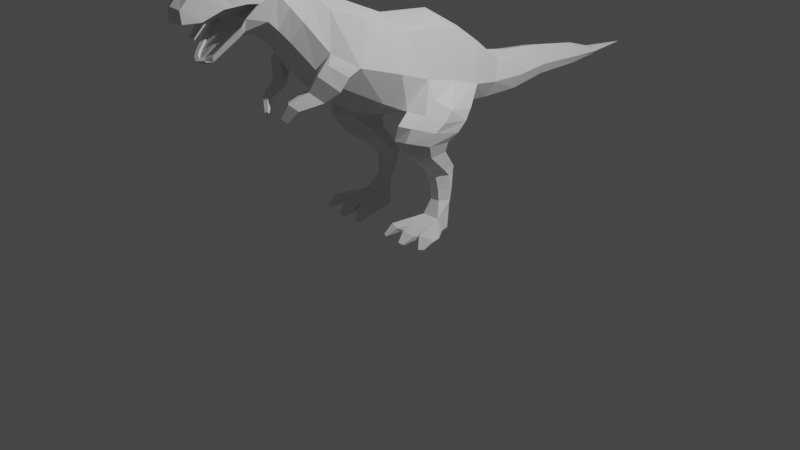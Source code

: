 # Source: Dinosaur.blend  (saved by Blender 3.3.6; exported with 4.5.12 LTS)
import bpy
from mathutils import Matrix  # noqa: F401  (used for matrix-valued properties, if any)

bpy.ops.wm.read_factory_settings(use_empty=True)
scene = bpy.context.scene
scene.name = 'Scene'

# ---- collections
col_references = bpy.data.collections.new('References'); scene.collection.children.link(col_references)
col_collection = bpy.data.collections.new('Collection'); scene.collection.children.link(col_collection)

# ---- world
world_world = bpy.data.worlds.new('World'); scene.world = world_world
world_world.use_nodes = True; world_world.node_tree.nodes.clear()
_N = world_world.node_tree.nodes; _L = world_world.node_tree.links
n0 = _N.new('ShaderNodeOutputWorld'); n0.name = 'World Output'; n0.location = (300, 300)
n1 = _N.new('ShaderNodeBackground'); n1.name = 'Background'; n1.location = (10, 300)
n1.inputs[0].default_value = (0.05088, 0.05088, 0.05088, 1.0)
_L.new(n1.outputs[0], n0.inputs[0])
n0.is_active_output = True
world_world.color = (0.05088, 0.05088, 0.05088)
world_world.use_sun_shadow = False
world_world.sun_shadow_jitter_overblur = 0.0

# ---- cameras
cam_camera = bpy.data.cameras.new('Camera')
cam_camera.clip_end = 100.0
cam_camera.ortho_scale = 7.314

# ---- lights
light_light = bpy.data.lights.new('Light', 'POINT')
light_light.transmission_factor = 0.0
light_light.energy = 1000.0
light_light.shadow_soft_size = 0.1
light_light.shadow_maximum_resolution = 0.006
light_light.use_absolute_resolution = True

# ---- meshes
me_plane = bpy.data.meshes.new('Plane')
me_plane.from_pydata([(0.3756, -0.6122, 2.086), (0.3551, -0.8709, 1.46), (0.3111, 0.4012, 1.774), (0.2992, 0.2192, 1.195), (0.3606, -0.04742, 2.021), (0.4225, -0.6359, 1.345), (0.209, 0.8248, 1.469), (0.2023, 0.6502, 1.113), (0.0, -2.493, 2.795), (0.0, -2.16, 2.282), (0.1716, 1.174, 1.409), (0.0, -2.251, 2.927), (0.0, -2.013, 2.269), (0.0, -1.929, 2.991), (0.0, -1.821, 2.106), (0.0, -1.538, 2.671), (0.0, -1.672, 1.894), (0.0, -1.354, 2.475), (0.0, -1.353, 1.565), (0.174, 1.138, 1.085), (0.0, -1.017, 2.378), (0.0, 2.619, 1.176), (0.1336, 1.635, 1.369), (0.1381, 1.609, 1.127), (0.09798, 2.251, 1.271), (0.09605, 2.231, 1.101), (0.0, 2.61, 1.105), (0.0, 2.227, 1.058), (0.0661, 2.612, 1.117), (0.0, 2.255, 1.295), (0.06828, 2.618, 1.168), (0.0, 1.605, 1.064), (0.3692, -1.052, 2.292), (0.349, -1.37, 1.737), (0.2574, -1.387, 2.413), (0.2434, -1.536, 1.897), (0.1764, -1.567, 2.612), (0.164, -1.743, 2.174), (0.2144, -1.934, 2.923), (0.2027, -1.991, 2.411), (0.1078, -2.238, 2.79), (0.149, -2.186, 2.36), (0.1324, -2.475, 2.755), (0.104, -2.365, 2.221), (0.09197, -2.635, 2.733), (0.07851, -2.465, 2.146), (0.0, 1.642, 1.401), (0.0, 1.13, 1.003), (0.07426, -2.532, 2.157), (0.08214, -2.742, 2.623), (0.4829, -0.7546, 1.742), (0.3832, 0.3449, 1.368), (0.4549, -0.3983, 1.608), (0.2745, 0.7291, 1.273), (0.0, 1.181, 1.455), (0.0, 0.6067, 1.025), (0.0, 0.8509, 1.521), (0.0, -0.6644, 1.214), (0.0, -0.003609, 2.117), (0.2264, 1.153, 1.232), (0.0, 0.09776, 1.095), (0.1775, 1.619, 1.237), (0.1274, 2.24, 1.178), (0.0, 0.437, 1.854), (0.0, -0.935, 1.305), (0.07976, 2.615, 1.14), (0.0, -0.5741, 2.179), (0.4746, -1.239, 1.91), (0.3309, -1.449, 2.053), (0.2418, -1.657, 2.348), (0.2757, -1.951, 2.667), (0.1961, -2.249, 2.81), (0.1652, -2.404, 2.598), (0.07464, -2.716, 2.52), (0.19, -2.214, 2.483), (0.157, -2.385, 2.313), (0.1666, -1.7, 2.737), (0.1547, -1.855, 2.296), (0.2292, -1.782, 2.498), (0.1913, -2.192, 2.852), (0.196, -2.213, 2.83), (0.1656, -2.319, 2.803), (0.1307, -2.259, 2.298), (0.1765, -2.293, 2.798), (0.2016, -2.257, 2.419), (0.0, -2.36, 2.169), (0.0, -2.645, 2.776), (0.0, -2.46, 2.111), (0.0, -2.564, 2.134), (0.0, -2.776, 2.646), (0.0, -2.58, 2.162), (0.0, -1.676, 2.797), (0.0, -1.905, 2.194), (0.0, -2.101, 2.951), (0.0, -2.371, 2.837), (0.0, -2.26, 2.226), (0.0, 3.149, 1.126), (0.3209, -0.1897, 1.287), (0.3359, 0.1769, 1.897), (0.0, 0.2167, 1.986), (0.4275, -0.01413, 1.505), (0.0, -0.2833, 1.155), (0.6598, -0.3754, 1.228), (0.5971, -0.03037, 1.145), (0.5432, 0.09347, 1.235), (0.5709, -0.541, 1.315), (0.546, -0.4021, 1.426), (0.6438, -0.2689, 1.324), (0.3216, -0.1473, 0.3157), (0.3666, -0.077, 0.3147), (0.3528, -0.2392, 0.3167), (0.4967, -0.1216, 0.3154), (0.462, -0.08654, 0.3149), (0.4452, -0.2261, 0.3164), (0.3278, -0.156, 0.2168), (0.3917, -0.1138, 0.2113), (0.336, -0.3245, 0.1719), (0.5083, -0.1945, 0.2035), (0.469, -0.1081, 0.2111), (0.517, -0.3108, 0.1706), (0.2885, -0.1877, 0.04279), (0.3779, -0.1366, 0.09346), (0.2724, -0.2524, 0.02834), (0.5283, -0.1861, 0.04556), (0.4642, -0.1299, 0.09329), (0.5238, -0.2547, 0.02725), (0.3277, -0.3804, 0.8857), (0.3559, -0.5396, 1.195), (0.3559, -0.6136, 1.062), (0.3614, -0.009171, 1.029), (0.3634, -0.2136, 0.8703), (0.4011, -0.1928, 0.9547), (0.3796, -0.6504, 0.9055), (0.4642, -0.7893, 1.252), (0.4308, -0.8031, 1.1), (0.6541, -0.4953, 1.157), (0.5495, -0.4389, 0.8622), (0.6208, -0.5336, 1.022), (0.5143, -0.2148, 0.856), (0.6005, -0.1373, 1.055), (0.5578, -0.2274, 0.9677), (0.5581, -0.7144, 1.234), (0.4938, -0.6048, 0.8979), (0.5308, -0.7574, 1.095), (0.3005, -0.1259, 0.426), (0.2846, -0.1925, 0.6521), (0.2793, -0.1328, 0.5677), (0.3496, -0.0576, 0.6519), (0.3478, -0.04591, 0.4269), (0.3413, -0.01671, 0.5707), (0.3347, -0.2415, 0.4299), (0.3234, -0.3257, 0.6578), (0.3207, -0.2654, 0.5701), (0.4852, -0.1964, 0.6487), (0.485, -0.1126, 0.4283), (0.4746, -0.1182, 0.5666), (0.4473, -0.04643, 0.4271), (0.4675, -0.05029, 0.647), (0.4559, -0.04786, 0.5694), (0.4302, -0.295, 0.6566), (0.4284, -0.2219, 0.4294), (0.4148, -0.243, 0.5699), (0.639, -0.4109, 0.03964), (0.2195, -0.4593, 0.04512), (0.5169, -0.5232, 0.1242), (0.3672, -0.5207, 0.1227), (0.5363, -0.5455, 0.06885), (0.363, -0.5556, 0.057), (0.3597, -0.6261, 0.09335), (0.518, -0.6267, 0.09237), (0.5158, -0.6121, 0.04427), (0.3596, -0.6122, 0.04581), (0.5834, -0.6283, 0.1142), (0.5725, -0.6126, 0.06592), (0.6943, -0.5898, 0.1214), (0.705, -0.5676, 0.07492), (0.3001, -0.6258, 0.05673), (0.2973, -0.6428, 0.1045), (0.1702, -0.5878, 0.06392), (0.1903, -0.6123, 0.1106), (0.4054, -0.7326, 0.01972), (0.4725, -0.732, 0.01887), (0.4725, -0.7089, 0.002339), (0.4054, -0.7092, 0.003767), (0.656, -0.71, 0.03084), (0.6485, -0.6842, 0.02185), (0.7023, -0.6945, 0.03679), (0.7008, -0.6668, 0.02856), (0.2375, -0.7025, 0.0118), (0.2312, -0.7286, 0.02065), (0.1827, -0.6873, 0.01762), (0.1861, -0.7161, 0.02544), (0.4598, -1.357, 1.849), (0.4297, -1.433, 1.726), (0.3623, -1.503, 1.964), (0.3241, -1.598, 1.886), (0.196, -1.597, 1.738), (0.2669, -1.486, 1.63), (0.2501, -1.638, 1.73), (0.321, -1.527, 1.623), (0.227, -1.737, 1.573), (0.1797, -1.811, 1.645), (0.1909, -1.709, 1.578), (0.1436, -1.783, 1.65), (0.1143, -1.849, 1.504), (0.0908, -1.831, 1.507), (0.145, -1.801, 1.457), (0.1215, -1.782, 1.46), (0.1573, -2.394, 2.776), (0.1451, -2.302, 2.834), (0.2044, -2.106, 2.875), (0.1581, -2.22, 2.865), (0.144, -2.258, 2.855), (0.2631, -2.106, 2.593), (0.2402, -2.212, 2.606), (0.2192, -2.31, 2.598), (0.1584, -2.595, 2.514), (0.101, -2.741, 2.513), (0.1983, -2.409, 2.59), (0.1862, -2.304, 2.605), (0.07566, -2.544, 2.174), (0.1167, -2.494, 2.213), (0.2223, -2.226, 2.484), (0.129, -2.079, 2.57), (-0.0008937, -2.546, 2.179), (0.0, -2.786, 2.513), (0.1699, -2.244, 2.419), (0.1245, -2.373, 2.312), (0.2072, -2.205, 2.613), (0.2295, -2.102, 2.6), (2.54e-07, -2.749, 2.52), (0.085, -2.48, 2.218), (0.1258, -2.587, 2.522), (0.05187, -2.521, 2.188), (0.1719, -2.228, 2.406), (0.0, -2.215, 2.394), (0.0, -2.36, 2.294), (0.125, -2.36, 2.296), (0.1862, -2.306, 2.626), (0.0, -2.31, 2.625), (0.0, -2.207, 2.633), (0.2072, -2.205, 2.633), (0.2291, -2.107, 2.62), (0.0, -2.104, 2.62), (0.0, -2.074, 2.553), (0.0, -2.482, 2.202), (0.0, -2.533, 2.163), (0.0, -2.415, 2.617), (0.0, -2.604, 2.541), (0.0, -2.749, 2.541), (0.0837, -2.467, 2.202), (0.126, -2.592, 2.542), (0.1653, -2.408, 2.618), (0.07452, -2.716, 2.541), (0.0492, -2.508, 2.172), (0.1194, -2.127, 2.524), (0.0, -2.175, 2.458), (0.1923, -2.198, 2.469), (0.0, -2.113, 2.517), (0.0, -2.011, 2.612), (0.2275, -2.021, 2.641), (0.0, -2.321, 2.515), (0.0, -2.333, 2.549), (0.08855, -2.329, 2.507), (0.09501, -2.345, 2.55), (0.0, -2.482, 2.469), (0.0, -2.487, 2.483), (0.05388, -2.485, 2.467), (0.05649, -2.492, 2.484), (0.0, -2.593, 2.346), (0.0, -2.597, 2.357), (0.03261, -2.596, 2.343), (0.03487, -2.601, 2.358)], [], [(50, 1, 5, 52), (51, 3, 7, 53), (53, 7, 19, 59), (45, 48, 88, 87), (96, 28, 26), (25, 23, 31, 27), (23, 19, 47, 31), (2, 6, 56, 63), (22, 24, 29, 46), (7, 3, 60, 55), (10, 22, 46, 54), (48, 220, 90, 88), (6, 10, 54, 56), (19, 7, 55, 47), (59, 61, 22, 10), (43, 45, 87, 85), (61, 62, 24, 22), (5, 1, 64, 57), (61, 23, 25, 62), (44, 42, 8, 86), (65, 28, 96), (98, 2, 63, 99), (65, 96, 30), (62, 65, 30, 24), (41, 82, 95, 9), (62, 25, 28, 65), (97, 5, 57, 101), (50, 0, 32, 67), (67, 32, 34, 68), (68, 34, 36, 69), (78, 76, 38, 70), (80, 79, 40, 71), (215, 208, 42, 218), (218, 42, 44, 216), (24, 30, 21, 29), (216, 44, 49, 217), (45, 221, 220, 48), (43, 75, 221, 45), (82, 84, 75, 43), (39, 70, 222, 41), (77, 78, 70, 39), (35, 68, 69, 37), (67, 68, 194, 192), (1, 50, 67, 33), (42, 208, 94, 8), (0, 4, 58, 66), (39, 41, 9, 12), (40, 79, 211, 212), (82, 43, 85, 95), (19, 23, 61, 59), (81, 40, 212, 209), (37, 77, 92, 14), (38, 76, 91, 13), (210, 38, 13, 93), (6, 53, 59, 10), (2, 51, 53, 6), (0, 50, 52, 4), (98, 100, 51, 2), (37, 69, 78, 77), (69, 36, 76, 78), (70, 38, 210, 213), (41, 222, 84, 82), (71, 40, 81, 83), (35, 37, 14, 16), (36, 34, 17, 15), (28, 25, 27, 26), (32, 0, 66, 20), (30, 96, 21), (1, 33, 18, 64), (49, 44, 86, 89), (76, 36, 15, 91), (34, 32, 20, 17), (77, 39, 12, 92), (33, 35, 16, 18), (217, 49, 89, 225), (4, 52, 100, 98), (3, 97, 101, 60), (4, 98, 99, 58), (3, 51, 104, 103), (107, 102, 103, 104), (106, 105, 102, 107), (52, 5, 105, 106), (150, 144, 108, 110), (51, 100, 107, 104), (100, 52, 106, 107), (3, 103, 139, 129), (102, 105, 141, 135), (97, 3, 129, 127), (138, 136, 153, 157), (154, 160, 113, 111), (160, 150, 110, 113), (132, 126, 145, 151), (136, 142, 159, 153), (105, 5, 133, 141), (156, 154, 111, 112), (103, 102, 135, 139), (5, 97, 127, 133), (113, 110, 116, 119), (110, 108, 114, 116), (148, 156, 112, 109), (142, 132, 151, 159), (130, 138, 157, 147), (117, 119, 125, 123), (114, 115, 121, 120), (109, 112, 118, 115), (112, 111, 117, 118), (108, 109, 115, 114), (111, 113, 119, 117), (120, 121, 124, 123), (122, 120, 123, 125), (116, 114, 120, 122), (116, 122, 163), (115, 118, 124, 121), (118, 117, 123, 124), (167, 166, 170, 171), (125, 119, 162), (122, 125, 166, 167), (119, 116, 165, 164), (127, 129, 131, 128), (128, 131, 130, 126), (133, 127, 128, 134), (134, 128, 126, 132), (136, 138, 140, 137), (137, 140, 139, 135), (142, 136, 137, 143), (143, 137, 135, 141), (138, 130, 131, 140), (140, 131, 129, 139), (132, 142, 143, 134), (134, 143, 141, 133), (144, 148, 109, 108), (145, 147, 149, 146), (146, 149, 148, 144), (151, 145, 146, 152), (152, 146, 144, 150), (154, 156, 158, 155), (155, 158, 157, 153), (160, 154, 155, 161), (161, 155, 153, 159), (156, 148, 149, 158), (158, 149, 147, 157), (150, 160, 161, 152), (152, 161, 159, 151), (126, 130, 147, 145), (166, 125, 162), (167, 165, 177, 176), (119, 164, 172, 174), (122, 167, 163), (173, 175, 187, 185), (178, 176, 188, 190), (168, 171, 183, 180), (166, 162, 175, 173), (163, 167, 176, 178), (164, 165, 168, 169), (162, 119, 174, 175), (165, 116, 179, 177), (166, 164, 169, 170), (164, 166, 173, 172), (116, 163, 178, 179), (165, 167, 171, 168), (181, 180, 183, 182), (171, 170, 182, 183), (177, 179, 191, 189), (169, 168, 180, 181), (175, 174, 186, 187), (172, 173, 185, 184), (179, 178, 190, 191), (170, 169, 181, 182), (176, 177, 189, 188), (174, 172, 184, 186), (184, 185, 187, 186), (188, 189, 191, 190), (193, 192, 194, 195), (33, 67, 192, 193), (33, 193, 199, 197), (68, 35, 195, 194), (199, 198, 201, 200), (193, 195, 198, 199), (35, 33, 197, 196), (195, 35, 196, 198), (197, 199, 200, 202), (198, 196, 203, 201), (196, 197, 202, 203), (203, 202, 207, 205), (205, 207, 206, 204), (202, 200, 206, 207), (200, 201, 204, 206), (201, 203, 205, 204), (81, 209, 94, 208), (211, 79, 210, 93), (209, 212, 11, 94), (212, 211, 93, 11), (80, 71, 214, 213), (79, 80, 213, 210), (71, 83, 215, 214), (83, 81, 208, 215), (73, 232, 216, 217), (232, 72, 218, 216), (72, 219, 215, 218), (228, 229, 213, 214), (231, 233, 220, 221), (227, 231, 221, 75), (74, 226, 84, 222), (260, 74, 222, 70), (229, 260, 70, 213), (219, 228, 214, 215), (226, 227, 75, 84), (233, 224, 90, 220), (230, 73, 217, 225), (229, 228, 241, 242), (73, 230, 249, 253), (219, 72, 252, 238), (224, 233, 254, 246), (260, 229, 242), (72, 232, 251, 252), (227, 226, 234, 237), (74, 260, 257), (232, 73, 253, 251), (228, 219, 238, 241), (226, 74, 257, 234), (254, 250, 245, 246), (237, 234, 235, 236), (241, 238, 239, 240), (260, 242, 243, 259), (250, 237, 236, 245), (251, 253, 249, 248), (234, 257, 256, 235), (252, 251, 248, 247), (223, 244, 262, 264), (238, 252, 247, 239), (242, 241, 240, 243), (233, 231, 250, 254), (231, 227, 237, 250), (255, 258, 256, 257), (244, 223, 260, 259), (223, 255, 257, 260), (263, 264, 268, 267), (255, 223, 264, 263), (258, 255, 263, 261), (268, 266, 270, 272), (261, 263, 267, 265), (264, 262, 266, 268), (271, 272, 270, 269), (267, 268, 272, 271), (265, 267, 271, 269)])
_uv = me_plane.uv_layers.new(name='UVMap')
_uv.uv.foreach_set('vector', [0.5, 0.0, 0.8224, 0.0, 0.8224, 0.4358, 0.5, 0.568, 0.5537, 0.9904, 0.8224, 0.9423, 0.8224, 1.0, 0.5, 1.0, 0.5, 1.0, 0.8224, 1.0, 0.8224, 1.0, 0.5, 1.0, 0.9504, 0.0, 0.9461, 0.0, 1.0, 0.0, 1.0, 0.0, 0.09521, 1.0, 0.8224, 1.0, 1.0, 1.0, 0.8224, 1.0, 0.8224, 1.0, 1.0, 1.0, 1.0, 1.0, 0.0, 0.0, 0.0, 0.0, 0.0, 0.0, 0.0, 0.0, 0.1056, 1.0, 0.1056, 1.0, 0.0, 1.0, 0.0, 1.0, 0.0, 0.0, 0.0, 0.0, 0.0, 0.0, 0.0, 0.0, 0.8224, 1.0, 0.8224, 0.9423, 1.0, 1.0, 1.0, 1.0, 0.0, 0.0, 0.0, 0.0, 0.0, 0.0, 0.0, 0.0, 0.9461, 0.0, 0.9267, 0.0, 0.9632, 0.0, 1.0, 0.0, 0.1056, 1.0, 0.1056, 1.0, 0.0, 1.0, 0.0, 1.0, 0.8224, 1.0, 0.8224, 1.0, 1.0, 1.0, 1.0, 1.0, 0.0, 0.0, 0.0, 0.0, 0.0, 0.0, 0.0, 0.0, 0.9383, 0.0, 0.9504, 0.0, 1.0, 0.0, 1.0, 0.0, 0.0, 0.0, 0.0, 0.0, 0.0, 0.0, 0.0, 0.0, 0.8224, 0.4358, 0.8224, 0.0, 1.0, 0.0, 1.0, 0.2621, 0.5, 1.0, 0.8224, 1.0, 0.8224, 1.0, 0.5, 1.0, 0.08248, 0.0, 0.09693, 0.0, 0.0, 0.0, 0.0, 0.0, 0.5, 1.0, 0.8224, 1.0, 0.09521, 1.0, 0.1056, 0.75, 0.1056, 1.0, 0.0, 1.0, 0.0, 0.75, 0.0, 0.0, 0.0, 0.0, 0.0, 0.0, 0.0, 0.0, 0.0, 0.0, 0.0, 0.0, 0.0, 0.0, 0.9027, 0.0, 0.9205, 0.0, 1.0, 0.0, 1.0, 0.0, 0.5, 1.0, 0.8224, 1.0, 0.8224, 1.0, 0.5, 1.0, 0.8224, 0.6899, 0.8224, 0.4358, 1.0, 0.2621, 1.0, 0.631, 0.5, 0.0, 0.1056, 0.0, 0.1056, 0.0, 0.5, 0.0, 0.5, 0.0, 0.1056, 0.0, 0.1056, 0.0, 0.5, 0.0, 0.5, 0.0, 0.1056, 0.0, 0.1056, 0.0, 0.5, 0.0, 0.5, 0.0, 0.1056, 0.0, 0.1056, 0.0, 0.5, 0.0, 0.1796, 0.0, 0.1052, 0.0, 0.1056, 0.0, 0.2014, 0.0, 0.5, 0.0, 0.1056, 0.0, 0.09693, 0.0, 0.5, 0.0, 0.5, 0.0, 0.09693, 0.0, 0.08248, 0.0, 0.5, 0.0, 0.0, 0.0, 0.0, 0.0, 0.0, 0.0, 0.0, 0.0, 0.5, 0.0, 0.08248, 0.0, 0.1389, 0.0, 0.5, 0.0, 0.9504, 0.0, 0.8603, 0.0, 0.9267, 0.0, 0.9461, 0.0, 0.9383, 0.0, 0.8262, 0.0, 0.8603, 0.0, 0.9504, 0.0, 0.9205, 0.0, 0.7761, 0.0, 0.8262, 0.0, 0.9383, 0.0, 0.8224, 0.0, 0.5, 0.0, 0.7261, 0.0, 0.9027, 0.0, 0.8224, 0.0, 0.5, 0.0, 0.5, 0.0, 0.8224, 0.0, 0.8224, 0.0, 0.5, 0.0, 0.5, 0.0, 0.8224, 0.0, 0.5, 0.0, 0.5, 0.0, 0.6333, 0.0, 0.6333, 0.0, 0.8224, 0.0, 0.5, 0.0, 0.5, 0.0, 0.8224, 0.0, 0.09693, 0.0, 0.1056, 0.0, 0.0, 0.0, 0.0, 0.0, 0.1056, 0.0, 0.1056, 0.5, 0.0, 0.5, 0.0, 0.0, 0.8224, 0.0, 0.9027, 0.0, 1.0, 0.0, 1.0, 0.0, 0.1056, 0.0, 0.1052, 0.0, 0.01954, 0.0, 0.07288, 0.0, 0.9205, 0.0, 0.9383, 0.0, 1.0, 0.0, 1.0, 0.0, 0.0, 0.0, 0.0, 0.0, 0.0, 0.0, 0.0, 0.0, 0.1112, 0.0, 0.1056, 0.0, 0.07288, 0.0, 0.09037, 0.0, 0.8224, 0.0, 0.8224, 0.0, 1.0, 0.0, 1.0, 0.0, 0.1056, 0.0, 0.1056, 0.0, 0.0, 0.0, 0.0, 0.0, 0.1056, 0.0, 0.1056, 0.0, 0.0, 0.0, 0.0, 0.0, 0.1056, 1.0, 0.5, 1.0, 0.5, 1.0, 0.1056, 1.0, 0.1056, 1.0, 0.5537, 0.9904, 0.5, 1.0, 0.1056, 1.0, 0.1056, 0.0, 0.5, 0.0, 0.5, 0.568, 0.1056, 0.5, 0.1056, 0.75, 0.5, 0.784, 0.5537, 0.9904, 0.1056, 1.0, 0.8224, 0.0, 0.5, 0.0, 0.5, 0.0, 0.8224, 0.0, 0.5, 0.0, 0.1056, 0.0, 0.1056, 0.0, 0.5, 0.0, 0.5, 0.0, 0.1056, 0.0, 0.1056, 0.0, 0.5, 0.0, 0.9027, 0.0, 0.7261, 0.0, 0.7761, 0.0, 0.9205, 0.0, 0.2014, 0.0, 0.1056, 0.0, 0.1112, 0.0, 0.164, 0.0, 0.8224, 0.0, 0.8224, 0.0, 1.0, 0.0, 1.0, 0.0, 0.1056, 0.0, 0.1056, 0.0, 0.0, 0.0, 0.0, 0.0, 0.8224, 1.0, 0.8224, 1.0, 1.0, 1.0, 1.0, 1.0, 0.1056, 0.0, 0.1056, 0.0, 0.0, 0.0, 0.0, 0.0, 0.0, 0.0, 0.0, 0.0, 0.0, 0.0, 0.8224, 0.0, 0.8224, 0.0, 1.0, 0.0, 1.0, 0.0, 0.1389, 0.0, 0.08248, 0.0, 0.0, 0.0, 0.0, 0.0, 0.1056, 0.0, 0.1056, 0.0, 0.0, 0.0, 0.0, 0.0, 0.1056, 0.0, 0.1056, 0.0, 0.0, 0.0, 0.0, 0.0, 0.8224, 0.0, 0.8224, 0.0, 1.0, 0.0, 1.0, 0.0, 0.8224, 0.0, 0.8224, 0.0, 1.0, 0.0, 1.0, 0.0, 0.5, 0.0, 0.1389, 0.0, 0.0, 0.0, 0.5, 0.0, 0.1056, 0.5, 0.5, 0.568, 0.5, 0.784, 0.1056, 0.75, 0.8224, 0.9423, 0.8224, 0.6899, 1.0, 0.631, 1.0, 1.0, 0.1056, 0.5, 0.1056, 0.75, 0.0, 0.75, 0.0, 0.5, 0.8224, 0.9423, 0.5537, 0.9904, 0.6569, 0.8605, 0.7832, 0.7962, 0.6587, 0.6486, 0.776, 0.6159, 0.7832, 0.7962, 0.6569, 0.8605, 0.6923, 0.5501, 0.7771, 0.5441, 0.776, 0.6159, 0.6587, 0.6486, 0.5, 0.568, 0.8224, 0.4358, 0.7771, 0.5441, 0.6923, 0.5501, 0.8224, 0.4508, 0.8224, 0.666, 0.8224, 0.6829, 0.8224, 0.4516, 0.5537, 0.9904, 0.5, 0.784, 0.6587, 0.6486, 0.6569, 0.8605, 0.5, 0.784, 0.5, 0.568, 0.6923, 0.5501, 0.6587, 0.6486, 0.8224, 0.9423, 0.7832, 0.7962, 0.8104, 0.8462, 0.8224, 0.9423, 0.776, 0.6159, 0.7771, 0.5441, 0.8082, 0.4976, 0.8082, 0.6395, 0.8224, 0.6899, 0.8224, 0.9423, 0.8224, 0.9423, 0.8224, 0.6082, 0.8224, 0.9409, 0.8224, 0.6899, 0.8224, 0.6868, 0.8224, 0.9319, 0.8224, 0.7002, 0.8224, 0.5075, 0.8224, 0.5045, 0.8224, 0.7495, 0.8224, 0.5075, 0.8224, 0.4508, 0.8224, 0.4516, 0.8224, 0.5045, 0.8224, 0.4594, 0.8224, 0.7542, 0.8224, 0.698, 0.8224, 0.4608, 0.8224, 0.6899, 0.8224, 0.513, 0.8224, 0.5194, 0.8224, 0.6868, 0.7771, 0.5441, 0.8224, 0.4358, 0.8181, 0.4614, 0.8082, 0.4976, 0.8224, 0.8744, 0.8224, 0.7002, 0.8224, 0.7495, 0.8224, 0.8804, 0.7832, 0.7962, 0.776, 0.6159, 0.8082, 0.6395, 0.8104, 0.8462, 0.8224, 0.4358, 0.8224, 0.6899, 0.8224, 0.6082, 0.8181, 0.4614, 0.8224, 0.5045, 0.8224, 0.4516, 0.8224, 0.4887, 0.8224, 0.5126, 0.8224, 0.4516, 0.8224, 0.6829, 0.8224, 0.7601, 0.8224, 0.4887, 0.8224, 0.8685, 0.8224, 0.8744, 0.8224, 0.8804, 0.8224, 0.9126, 0.8224, 0.513, 0.8224, 0.4594, 0.8224, 0.4608, 0.8224, 0.5194, 0.8224, 0.9338, 0.8224, 0.9409, 0.8224, 0.9319, 0.8224, 0.9173, 0.8224, 0.6579, 0.8224, 0.5126, 0.8224, 0.4376, 0.8224, 0.7136, 0.8224, 0.7601, 0.8224, 0.9126, 0.8224, 0.9126, 0.8224, 0.6941, 0.8224, 0.9126, 0.8224, 0.8804, 0.8224, 0.9377, 0.8224, 0.9126, 0.8224, 0.8804, 0.8224, 0.7495, 0.8224, 0.6579, 0.8224, 0.9377, 0.8224, 0.6829, 0.8224, 0.9126, 0.8224, 0.9126, 0.8224, 0.7601, 0.8224, 0.7495, 0.8224, 0.5045, 0.8224, 0.5126, 0.8224, 0.6579, 0.8224, 0.6941, 0.8224, 0.9126, 0.8224, 0.9423, 0.8224, 0.7136, 0.8224, 0.4376, 0.8224, 0.6941, 0.8224, 0.7136, 0.8224, 0.4376, 0.8224, 0.4887, 0.8224, 0.7601, 0.8224, 0.6941, 0.8224, 0.4376, 0.8224, 0.4887, 0.8224, 0.4376, 0.8224, 0.4376, 0.8224, 0.9126, 0.8224, 0.9377, 0.8224, 0.9423, 0.8224, 0.9126, 0.8224, 0.9377, 0.8224, 0.6579, 0.8224, 0.7136, 0.8224, 0.9423, 0.8224, 0.4376, 0.8224, 0.4376, 0.8224, 0.4376, 0.8224, 0.4376, 0.8224, 0.4376, 0.8224, 0.5126, 0.8224, 0.4534, 0.8224, 0.4376, 0.8224, 0.4376, 0.8224, 0.4376, 0.8224, 0.4376, 0.8224, 0.5126, 0.8224, 0.4887, 0.8224, 0.4376, 0.8224, 0.4376, 0.8224, 0.6082, 0.8224, 0.9423, 0.8224, 0.9423, 0.8224, 0.6298, 0.8224, 0.6298, 0.8224, 0.9423, 0.8224, 0.9338, 0.8224, 0.7542, 0.8181, 0.4614, 0.8224, 0.6082, 0.8224, 0.6298, 0.822, 0.4784, 0.822, 0.4784, 0.8224, 0.6298, 0.8224, 0.7542, 0.8224, 0.4594, 0.8224, 0.6899, 0.8224, 0.9409, 0.8205, 0.927, 0.8198, 0.6964, 0.8198, 0.6964, 0.8205, 0.927, 0.8104, 0.8462, 0.8082, 0.6395, 0.8224, 0.513, 0.8224, 0.6899, 0.8198, 0.6964, 0.8198, 0.5178, 0.8198, 0.5178, 0.8198, 0.6964, 0.8082, 0.6395, 0.8082, 0.4976, 0.8224, 0.9409, 0.8224, 0.9338, 0.8224, 0.9423, 0.8205, 0.927, 0.8205, 0.927, 0.8224, 0.9423, 0.8224, 0.9423, 0.8104, 0.8462, 0.8224, 0.4594, 0.8224, 0.513, 0.8198, 0.5178, 0.822, 0.4784, 0.822, 0.4784, 0.8198, 0.5178, 0.8082, 0.4976, 0.8181, 0.4614, 0.8224, 0.666, 0.8224, 0.8685, 0.8224, 0.9126, 0.8224, 0.6829, 0.8224, 0.698, 0.8224, 0.9173, 0.8224, 0.8988, 0.8224, 0.6558, 0.8224, 0.6558, 0.8224, 0.8988, 0.8224, 0.8685, 0.8224, 0.666, 0.8224, 0.4608, 0.8224, 0.698, 0.8224, 0.6558, 0.8224, 0.4516, 0.8224, 0.4516, 0.8224, 0.6558, 0.8224, 0.666, 0.8224, 0.4508, 0.8224, 0.7002, 0.8224, 0.8744, 0.8224, 0.8258, 0.8224, 0.6795, 0.8224, 0.6795, 0.8224, 0.8258, 0.8224, 0.9319, 0.8224, 0.6868, 0.8224, 0.5075, 0.8224, 0.7002, 0.8224, 0.6795, 0.8224, 0.5033, 0.8224, 0.5033, 0.8224, 0.6795, 0.8224, 0.6868, 0.8224, 0.5194, 0.8224, 0.8744, 0.8224, 0.8685, 0.8224, 0.8988, 0.8224, 0.8258, 0.8224, 0.8258, 0.8224, 0.8988, 0.8224, 0.9173, 0.8224, 0.9319, 0.8224, 0.4508, 0.8224, 0.5075, 0.8224, 0.5033, 0.8224, 0.4516, 0.8224, 0.4516, 0.8224, 0.5033, 0.8224, 0.5194, 0.8224, 0.4608, 0.8224, 0.7542, 0.8224, 0.9338, 0.8224, 0.9173, 0.8224, 0.698, 0.8224, 0.4376, 0.8224, 0.4376, 0.8224, 0.4534, 0.8224, 0.4376, 0.8224, 0.4376, 0.8224, 0.4376, 0.8224, 0.4376, 0.8224, 0.5126, 0.8224, 0.4376, 0.8224, 0.4376, 0.8224, 0.4376, 0.8224, 0.4376, 0.8224, 0.4376, 0.8224, 0.4376, 0.8224, 0.4376, 0.8224, 0.4376, 0.8224, 0.4376, 0.8224, 0.4376, 0.8224, 0.4376, 0.8224, 0.4376, 0.8224, 0.4376, 0.8224, 0.4376, 0.8224, 0.4376, 0.8224, 0.4376, 0.8224, 0.4376, 0.8224, 0.4376, 0.8224, 0.4376, 0.8224, 0.4534, 0.8224, 0.4376, 0.8224, 0.4376, 0.8224, 0.4376, 0.8224, 0.4376, 0.8224, 0.4376, 0.8224, 0.4376, 0.8224, 0.4376, 0.8224, 0.4376, 0.8224, 0.4376, 0.8224, 0.4376, 0.8224, 0.4534, 0.8224, 0.5126, 0.8224, 0.4376, 0.8224, 0.4376, 0.8224, 0.4376, 0.8224, 0.4887, 0.8224, 0.4376, 0.8224, 0.4376, 0.8224, 0.4376, 0.8224, 0.4376, 0.8224, 0.4376, 0.8224, 0.4376, 0.8224, 0.4376, 0.8224, 0.4376, 0.8224, 0.4376, 0.8224, 0.4376, 0.8224, 0.4887, 0.8224, 0.4376, 0.8224, 0.4376, 0.8224, 0.4376, 0.8224, 0.4376, 0.8224, 0.4376, 0.8224, 0.4376, 0.8224, 0.4376, 0.8224, 0.4376, 0.8224, 0.4376, 0.8224, 0.4376, 0.8224, 0.4376, 0.8224, 0.4376, 0.8224, 0.4376, 0.8224, 0.4376, 0.8224, 0.4376, 0.8224, 0.4376, 0.8224, 0.4376, 0.8224, 0.4376, 0.8224, 0.4376, 0.8224, 0.4376, 0.8224, 0.4376, 0.8224, 0.4376, 0.8224, 0.4376, 0.8224, 0.4376, 0.8224, 0.4376, 0.8224, 0.4376, 0.8224, 0.4376, 0.8224, 0.4376, 0.8224, 0.4376, 0.8224, 0.4376, 0.8224, 0.4376, 0.8224, 0.4376, 0.8224, 0.4376, 0.8224, 0.4376, 0.8224, 0.4376, 0.8224, 0.4376, 0.8224, 0.4376, 0.8224, 0.4376, 0.8224, 0.4376, 0.8224, 0.4376, 0.8224, 0.4376, 0.8224, 0.4376, 0.8224, 0.4376, 0.8224, 0.4376, 0.8224, 0.4376, 0.8224, 0.4376, 0.8224, 0.4376, 0.8224, 0.4376, 0.8224, 0.4376, 0.8224, 0.4376, 0.8224, 0.4376, 0.8224, 0.4376, 0.8224, 0.4376, 0.8224, 0.4376, 0.8224, 0.4376, 0.8224, 0.0, 0.6333, 0.0, 0.6333, 0.0, 0.8224, 0.0, 0.8224, 0.0, 0.5, 0.0, 0.6333, 0.0, 0.8224, 0.0, 0.8224, 0.0, 0.8224, 0.0, 0.8224, 0.0, 0.8224, 0.0, 0.5, 0.0, 0.8224, 0.0, 0.8224, 0.0, 0.6333, 0.0, 0.8224, 0.0, 0.8224, 0.0, 0.8224, 0.0, 0.8224, 0.0, 0.8224, 0.0, 0.8224, 0.0, 0.8224, 0.0, 0.8224, 0.0, 0.8224, 0.0, 0.8224, 0.0, 0.8224, 0.0, 0.8224, 0.0, 0.8224, 0.0, 0.8224, 0.0, 0.8224, 0.0, 0.8224, 0.0, 0.8224, 0.0, 0.8224, 0.0, 0.8224, 0.0, 0.8224, 0.0, 0.8224, 0.0, 0.8224, 0.0, 0.8224, 0.0, 0.8224, 0.0, 0.8224, 0.0, 0.8224, 0.0, 0.8224, 0.0, 0.8224, 0.0, 0.8224, 0.0, 0.8224, 0.0, 0.8224, 0.0, 0.8224, 0.0, 0.8224, 0.0, 0.8224, 0.0, 0.8224, 0.0, 0.8224, 0.0, 0.8224, 0.0, 0.8224, 0.0, 0.8224, 0.0, 0.8224, 0.0, 0.8224, 0.0, 0.8224, 0.0, 0.8224, 0.0, 0.8224, 0.0, 0.8224, 0.0, 0.8224, 0.0, 0.8224, 0.0, 0.8224, 0.0, 0.1112, 0.0, 0.09037, 0.0, 0.0, 0.0, 0.1056, 0.0, 0.01954, 0.0, 0.1052, 0.0, 0.1056, 0.0, 0.0, 0.0, 0.09037, 0.0, 0.07288, 0.0, 0.0, 0.0, 0.0, 0.0, 0.07288, 0.0, 0.01954, 0.0, 0.0, 0.0, 0.0, 0.0, 0.1796, 0.0, 0.2014, 0.0, 0.5, 0.0, 0.5, 0.0, 0.1052, 0.0, 0.1796, 0.0, 0.5, 0.0, 0.1056, 0.0, 0.2014, 0.0, 0.164, 0.0, 0.5, 0.0, 0.5, 0.0, 0.164, 0.0, 0.1112, 0.0, 0.1056, 0.0, 0.5, 0.0, 0.5, 0.0, 0.5, 0.0, 0.5, 0.0, 0.5, 0.0, 0.5, 0.0, 0.5, 0.0, 0.5, 0.0, 0.5, 0.0, 0.5, 0.0, 0.5, 0.0, 0.5, 0.0, 0.5, 0.0, 0.5, 0.0, 0.5, 0.0, 0.5, 0.0, 0.5, 0.0, 0.8573, 0.0, 0.8994, 0.0, 0.9267, 0.0, 0.8603, 0.0, 0.824, 0.0, 0.8573, 0.0, 0.8603, 0.0, 0.8262, 0.0, 0.7227, 0.0, 0.7739, 0.0, 0.7761, 0.0, 0.7261, 0.0, 0.5522, 0.0, 0.7227, 0.0, 0.7261, 0.0, 0.5, 0.0, 0.5, 0.0, 0.5522, 0.0, 0.5, 0.0, 0.5, 0.0, 0.5, 0.0, 0.5, 0.0, 0.5, 0.0, 0.5, 0.0, 0.7739, 0.0, 0.824, 0.0, 0.8262, 0.0, 0.7761, 0.0, 0.8994, 0.0, 0.9253, 0.0, 0.9632, 0.0, 0.9267, 0.0, 0.5, 0.0, 0.5, 0.0, 0.5, 0.0, 0.5, 0.0, 0.5, 0.0, 0.5, 0.0, 0.5, 0.0, 0.5, 0.0, 0.5, 0.0, 0.5, 0.0, 0.5, 0.0, 0.5, 0.0, 0.5, 0.0, 0.5, 0.0, 0.5, 0.0, 0.5, 0.0, 0.9253, 0.0, 0.8994, 0.0, 0.8994, 0.0, 0.9253, 0.0, 0.5522, 0.0, 0.5, 0.0, 0.5, 0.0, 0.5, 0.0, 0.5, 0.0, 0.5, 0.0, 0.5, 0.0, 0.824, 0.0, 0.7739, 0.0, 0.7739, 0.0, 0.824, 0.0, 0.7227, 0.0, 0.5522, 0.0, 0.7227, 0.0, 0.5, 0.0, 0.5, 0.0, 0.5, 0.0, 0.5, 0.0, 0.5, 0.0, 0.5, 0.0, 0.5, 0.0, 0.5, 0.0, 0.7739, 0.0, 0.7227, 0.0, 0.7227, 0.0, 0.7739, 0.0, 0.8994, 0.0, 0.8573, 0.0, 0.8603, 0.0, 0.9253, 0.0, 0.824, 0.0, 0.7739, 0.0, 0.7761, 0.0, 0.8262, 0.0, 0.5, 0.0, 0.5, 0.0, 0.5, 0.0, 0.5, 0.0, 0.5522, 0.0, 0.5, 0.0, 0.5, 0.0, 0.5917, 0.0, 0.8573, 0.0, 0.824, 0.0, 0.8262, 0.0, 0.8603, 0.0, 0.5, 0.0, 0.5, 0.0, 0.5, 0.0, 0.5, 0.0, 0.7739, 0.0, 0.7227, 0.0, 0.7261, 0.0, 0.7761, 0.0, 0.5, 0.0, 0.5, 0.0, 0.5, 0.0, 0.5, 0.0, 0.6244, 0.0, 0.6429, 0.0, 0.6429, 0.0, 0.6244, 0.0, 0.5, 0.0, 0.5, 0.0, 0.5, 0.0, 0.5, 0.0, 0.5, 0.0, 0.5, 0.0, 0.5, 0.0, 0.5, 0.0, 0.8994, 0.0, 0.8573, 0.0, 0.8573, 0.0, 0.8994, 0.0, 0.8573, 0.0, 0.824, 0.0, 0.824, 0.0, 0.8573, 0.0, 0.6687, 0.0, 0.675, 0.0, 0.7261, 0.0, 0.7227, 0.0, 0.6429, 0.0, 0.6244, 0.0, 0.5522, 0.0, 0.5917, 0.0, 0.6244, 0.0, 0.6687, 0.0, 0.7227, 0.0, 0.5522, 0.0, 0.6687, 0.0, 0.6244, 0.0, 0.6244, 0.0, 0.6687, 0.0, 0.6687, 0.0, 0.6244, 0.0, 0.6244, 0.0, 0.6687, 0.0, 0.675, 0.0, 0.6687, 0.0, 0.6687, 0.0, 0.675, 0.0, 0.6244, 0.0, 0.6429, 0.0, 0.6429, 0.0, 0.6244, 0.0, 0.675, 0.0, 0.6687, 0.0, 0.6687, 0.0, 0.675, 0.0, 0.6244, 0.0, 0.6429, 0.0, 0.6429, 0.0, 0.6244, 0.0, 0.6687, 0.0, 0.6244, 0.0, 0.6429, 0.0, 0.675, 0.0, 0.6687, 0.0, 0.6244, 0.0, 0.6244, 0.0, 0.6687, 0.0, 0.675, 0.0, 0.6687, 0.0, 0.6687, 0.0, 0.675, 0.0])
me_plane.update()

# ---- objects
ob_reference_front = bpy.data.objects.new('Reference.Front', None)
ob_reference_side = bpy.data.objects.new('Reference.Side', None)
ob_light = bpy.data.objects.new('Light', light_light)
ob_camera = bpy.data.objects.new('Camera', cam_camera)
ob_plane = bpy.data.objects.new('Plane', me_plane)

# ---- transforms, parenting, visibility, modifiers, constraints
ob_reference_front.location = (-0.0482, 2.0, 1.351)
ob_reference_front.rotation_euler = (1.571, -0.0, 3.142)
ob_reference_front.scale = (1.158, 1.158, 1.158)
ob_reference_front.empty_display_type = 'IMAGE'
ob_reference_front.empty_display_size = 5.0
ob_reference_front.use_empty_image_alpha = True
ob_reference_front.color = (1.0, 1.0, 1.0, 0.6321)
ob_reference_side.location = (-2.0, 0.3465, 1.59)
ob_reference_side.rotation_euler = (1.571, -0.0, 4.712)
ob_reference_side.scale = (1.44, 1.44, 1.44)
ob_reference_side.empty_display_type = 'IMAGE'
ob_reference_side.empty_display_size = 5.0
ob_reference_side.use_empty_image_alpha = True
ob_reference_side.color = (1.0, 1.0, 1.0, 0.3585)
ob_light.location = (4.076, 1.005, 5.904)
ob_light.rotation_euler = (0.6503, 0.05522, 1.866)
ob_light.lock_rotations_4d = False
ob_light.empty_display_type = 'ARROWS'
ob_light.color = (0.0, 0.0, 0.0, 0.0)
ob_light.lineart.crease_threshold = 0.0
ob_camera.location = (7.359, -6.926, 4.958)
ob_camera.rotation_euler = (1.109, 0.0, 0.8149)
ob_camera.lock_rotations_4d = False
ob_camera.empty_display_type = 'ARROWS'
ob_camera.color = (0.0, 0.0, 0.0, 0.0)
ob_camera.display_type = 'WIRE'
ob_camera.lineart.crease_threshold = 0.0
ob_plane.location = (0.0, 0.3392, 0.0)
_m = ob_plane.modifiers.new('Mirror', 'MIRROR')
_m.use_clip = True

# ---- collection membership
col_references.objects.link(ob_reference_front)
col_references.objects.link(ob_reference_side)
col_collection.objects.link(ob_light)
col_collection.objects.link(ob_camera)
col_collection.objects.link(ob_plane)

# ---- scene / render settings (as saved in the file)
scene.camera = ob_camera
scene.frame_start = 1; scene.frame_end = 250; scene.frame_set(1)
scene.render.engine = 'BLENDER_EEVEE_NEXT'
scene.cycles.sampling_pattern = 'TABULATED_SOBOL'
scene.cycles.use_light_tree = False
scene.view_settings.view_transform = 'Filmic'
bpy.context.view_layer.update()

